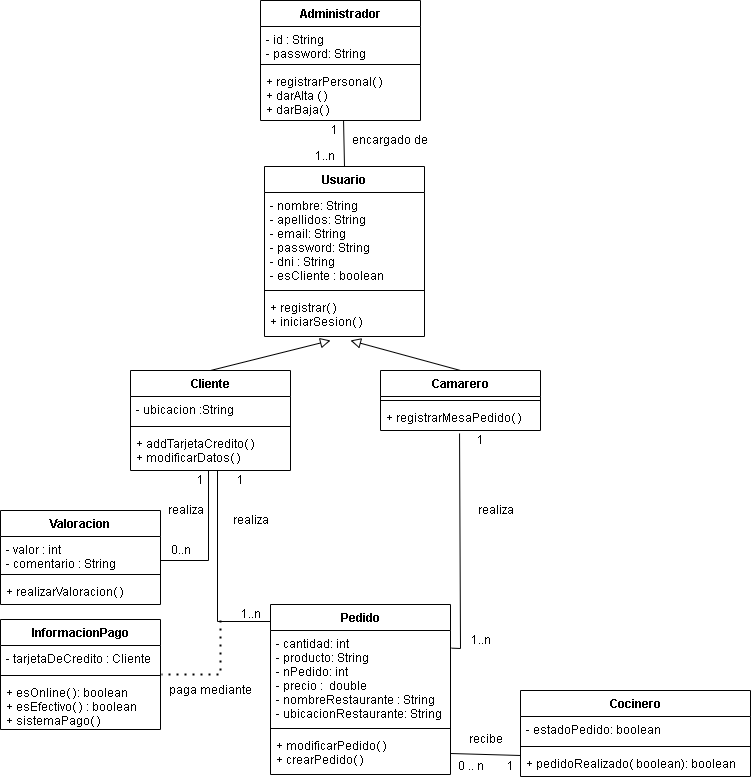

The diagram above was exported from draw.io. Its source (the exported page's mxGraphModel, read from the mxfile embedded in the PNG):
<mxGraphModel dx="1422" dy="794" grid="1" gridSize="10" guides="1" tooltips="1" connect="1" arrows="1" fold="1" page="1" pageScale="1" pageWidth="827" pageHeight="1169" math="0" shadow="0">
  <root>
    <mxCell id="0" />
    <mxCell id="1" parent="0" />
    <mxCell id="GvSVAbv8JYAAjq_JbU3b-1" value="Usuario" style="swimlane;fontStyle=1;align=center;verticalAlign=top;childLayout=stackLayout;horizontal=1;startSize=26;horizontalStack=0;resizeParent=1;resizeParentMax=0;resizeLast=0;collapsible=1;marginBottom=0;" parent="1" vertex="1">
      <mxGeometry x="334" y="176" width="160" height="170" as="geometry" />
    </mxCell>
    <mxCell id="GvSVAbv8JYAAjq_JbU3b-2" value="- nombre: String&#10;- apellidos: String &#10;- email: String&#10;- password: String&#10;- dni : String&#10;- esCliente : boolean&#10;" style="text;strokeColor=none;fillColor=none;align=left;verticalAlign=top;spacingLeft=4;spacingRight=4;overflow=hidden;rotatable=0;points=[[0,0.5],[1,0.5]];portConstraint=eastwest;" parent="GvSVAbv8JYAAjq_JbU3b-1" vertex="1">
      <mxGeometry y="26" width="160" height="94" as="geometry" />
    </mxCell>
    <mxCell id="GvSVAbv8JYAAjq_JbU3b-3" value="" style="line;strokeWidth=1;fillColor=none;align=left;verticalAlign=middle;spacingTop=-1;spacingLeft=3;spacingRight=3;rotatable=0;labelPosition=right;points=[];portConstraint=eastwest;" parent="GvSVAbv8JYAAjq_JbU3b-1" vertex="1">
      <mxGeometry y="120" width="160" height="8" as="geometry" />
    </mxCell>
    <mxCell id="GvSVAbv8JYAAjq_JbU3b-4" value="+ registrar( )&#10;+ iniciarSesion( )" style="text;strokeColor=none;fillColor=none;align=left;verticalAlign=top;spacingLeft=4;spacingRight=4;overflow=hidden;rotatable=0;points=[[0,0.5],[1,0.5]];portConstraint=eastwest;" parent="GvSVAbv8JYAAjq_JbU3b-1" vertex="1">
      <mxGeometry y="128" width="160" height="42" as="geometry" />
    </mxCell>
    <mxCell id="GvSVAbv8JYAAjq_JbU3b-9" value="Camarero" style="swimlane;fontStyle=1;align=center;verticalAlign=top;childLayout=stackLayout;horizontal=1;startSize=26;horizontalStack=0;resizeParent=1;resizeParentMax=0;resizeLast=0;collapsible=1;marginBottom=0;" parent="1" vertex="1">
      <mxGeometry x="450" y="380" width="160" height="60" as="geometry" />
    </mxCell>
    <mxCell id="GvSVAbv8JYAAjq_JbU3b-11" value="" style="line;strokeWidth=1;fillColor=none;align=left;verticalAlign=middle;spacingTop=-1;spacingLeft=3;spacingRight=3;rotatable=0;labelPosition=right;points=[];portConstraint=eastwest;" parent="GvSVAbv8JYAAjq_JbU3b-9" vertex="1">
      <mxGeometry y="26" width="160" height="8" as="geometry" />
    </mxCell>
    <mxCell id="GvSVAbv8JYAAjq_JbU3b-12" value="+ registrarMesaPedido( ) " style="text;strokeColor=none;fillColor=none;align=left;verticalAlign=top;spacingLeft=4;spacingRight=4;overflow=hidden;rotatable=0;points=[[0,0.5],[1,0.5]];portConstraint=eastwest;" parent="GvSVAbv8JYAAjq_JbU3b-9" vertex="1">
      <mxGeometry y="34" width="160" height="26" as="geometry" />
    </mxCell>
    <mxCell id="GvSVAbv8JYAAjq_JbU3b-13" value="" style="endArrow=block;startArrow=none;endFill=0;startFill=0;endSize=8;html=1;labelBackgroundColor=none;rounded=0;exitX=0.5;exitY=0;exitDx=0;exitDy=0;" parent="1" edge="1">
      <mxGeometry width="160" relative="1" as="geometry">
        <mxPoint x="280" y="380" as="sourcePoint" />
        <mxPoint x="400" y="350" as="targetPoint" />
      </mxGeometry>
    </mxCell>
    <mxCell id="GvSVAbv8JYAAjq_JbU3b-14" value="" style="endArrow=block;startArrow=none;endFill=0;startFill=0;endSize=8;html=1;labelBackgroundColor=none;rounded=0;exitX=0.5;exitY=0;exitDx=0;exitDy=0;" parent="1" source="GvSVAbv8JYAAjq_JbU3b-9" edge="1">
      <mxGeometry width="160" relative="1" as="geometry">
        <mxPoint x="330" y="410" as="sourcePoint" />
        <mxPoint x="420" y="350" as="targetPoint" />
      </mxGeometry>
    </mxCell>
    <mxCell id="GvSVAbv8JYAAjq_JbU3b-15" value="InformacionPago" style="swimlane;fontStyle=1;align=center;verticalAlign=top;childLayout=stackLayout;horizontal=1;startSize=26;horizontalStack=0;resizeParent=1;resizeParentMax=0;resizeLast=0;collapsible=1;marginBottom=0;" parent="1" vertex="1">
      <mxGeometry x="70" y="629" width="160" height="110" as="geometry" />
    </mxCell>
    <mxCell id="GvSVAbv8JYAAjq_JbU3b-16" value="- tarjetaDeCredito : Cliente" style="text;strokeColor=none;fillColor=none;align=left;verticalAlign=top;spacingLeft=4;spacingRight=4;overflow=hidden;rotatable=0;points=[[0,0.5],[1,0.5]];portConstraint=eastwest;" parent="GvSVAbv8JYAAjq_JbU3b-15" vertex="1">
      <mxGeometry y="26" width="160" height="26" as="geometry" />
    </mxCell>
    <mxCell id="GvSVAbv8JYAAjq_JbU3b-17" value="" style="line;strokeWidth=1;fillColor=none;align=left;verticalAlign=middle;spacingTop=-1;spacingLeft=3;spacingRight=3;rotatable=0;labelPosition=right;points=[];portConstraint=eastwest;" parent="GvSVAbv8JYAAjq_JbU3b-15" vertex="1">
      <mxGeometry y="52" width="160" height="8" as="geometry" />
    </mxCell>
    <mxCell id="GvSVAbv8JYAAjq_JbU3b-18" value="+ esOnline( ): boolean&#10;+ esEfectivo( ) : boolean&#10;+ sistemaPago( )&#10;" style="text;strokeColor=none;fillColor=none;align=left;verticalAlign=top;spacingLeft=4;spacingRight=4;overflow=hidden;rotatable=0;points=[[0,0.5],[1,0.5]];portConstraint=eastwest;" parent="GvSVAbv8JYAAjq_JbU3b-15" vertex="1">
      <mxGeometry y="60" width="160" height="50" as="geometry" />
    </mxCell>
    <mxCell id="GvSVAbv8JYAAjq_JbU3b-21" value="Valoracion" style="swimlane;fontStyle=1;align=center;verticalAlign=top;childLayout=stackLayout;horizontal=1;startSize=26;horizontalStack=0;resizeParent=1;resizeParentMax=0;resizeLast=0;collapsible=1;marginBottom=0;" parent="1" vertex="1">
      <mxGeometry x="70" y="520" width="160" height="94" as="geometry" />
    </mxCell>
    <mxCell id="GvSVAbv8JYAAjq_JbU3b-22" value="- valor : int&#10;- comentario : String&#10;" style="text;strokeColor=none;fillColor=none;align=left;verticalAlign=top;spacingLeft=4;spacingRight=4;overflow=hidden;rotatable=0;points=[[0,0.5],[1,0.5]];portConstraint=eastwest;" parent="GvSVAbv8JYAAjq_JbU3b-21" vertex="1">
      <mxGeometry y="26" width="160" height="34" as="geometry" />
    </mxCell>
    <mxCell id="GvSVAbv8JYAAjq_JbU3b-23" value="" style="line;strokeWidth=1;fillColor=none;align=left;verticalAlign=middle;spacingTop=-1;spacingLeft=3;spacingRight=3;rotatable=0;labelPosition=right;points=[];portConstraint=eastwest;" parent="GvSVAbv8JYAAjq_JbU3b-21" vertex="1">
      <mxGeometry y="60" width="160" height="8" as="geometry" />
    </mxCell>
    <mxCell id="GvSVAbv8JYAAjq_JbU3b-24" value="+ realizarValoracion( )" style="text;strokeColor=none;fillColor=none;align=left;verticalAlign=top;spacingLeft=4;spacingRight=4;overflow=hidden;rotatable=0;points=[[0,0.5],[1,0.5]];portConstraint=eastwest;" parent="GvSVAbv8JYAAjq_JbU3b-21" vertex="1">
      <mxGeometry y="68" width="160" height="26" as="geometry" />
    </mxCell>
    <mxCell id="GvSVAbv8JYAAjq_JbU3b-25" value="" style="endArrow=none;html=1;rounded=0;" parent="1" edge="1">
      <mxGeometry width="50" height="50" relative="1" as="geometry">
        <mxPoint x="278" y="480" as="sourcePoint" />
        <mxPoint x="230" y="570" as="targetPoint" />
        <Array as="points">
          <mxPoint x="278" y="570" />
        </Array>
      </mxGeometry>
    </mxCell>
    <mxCell id="GvSVAbv8JYAAjq_JbU3b-26" value="Pedido" style="swimlane;fontStyle=1;align=center;verticalAlign=top;childLayout=stackLayout;horizontal=1;startSize=26;horizontalStack=0;resizeParent=1;resizeParentMax=0;resizeLast=0;collapsible=1;marginBottom=0;" parent="1" vertex="1">
      <mxGeometry x="340" y="614" width="180" height="170" as="geometry" />
    </mxCell>
    <mxCell id="GvSVAbv8JYAAjq_JbU3b-27" value="- cantidad: int&#10;- producto: String&#10;- nPedido: int&#10;- precio :  double&#10;- nombreRestaurante : String&#10;- ubicacionRestaurante: String" style="text;strokeColor=none;fillColor=none;align=left;verticalAlign=top;spacingLeft=4;spacingRight=4;overflow=hidden;rotatable=0;points=[[0,0.5],[1,0.5]];portConstraint=eastwest;" parent="GvSVAbv8JYAAjq_JbU3b-26" vertex="1">
      <mxGeometry y="26" width="180" height="94" as="geometry" />
    </mxCell>
    <mxCell id="GvSVAbv8JYAAjq_JbU3b-28" value="" style="line;strokeWidth=1;fillColor=none;align=left;verticalAlign=middle;spacingTop=-1;spacingLeft=3;spacingRight=3;rotatable=0;labelPosition=right;points=[];portConstraint=eastwest;" parent="GvSVAbv8JYAAjq_JbU3b-26" vertex="1">
      <mxGeometry y="120" width="180" height="8" as="geometry" />
    </mxCell>
    <mxCell id="GvSVAbv8JYAAjq_JbU3b-29" value="+ modificarPedido( )&#10;+ crearPedido( )&#10;" style="text;strokeColor=none;fillColor=none;align=left;verticalAlign=top;spacingLeft=4;spacingRight=4;overflow=hidden;rotatable=0;points=[[0,0.5],[1,0.5]];portConstraint=eastwest;" parent="GvSVAbv8JYAAjq_JbU3b-26" vertex="1">
      <mxGeometry y="128" width="180" height="42" as="geometry" />
    </mxCell>
    <mxCell id="GvSVAbv8JYAAjq_JbU3b-34" value="" style="endArrow=none;html=1;rounded=0;" parent="1" edge="1">
      <mxGeometry width="50" height="50" relative="1" as="geometry">
        <mxPoint x="287" y="480" as="sourcePoint" />
        <mxPoint x="340" y="631" as="targetPoint" />
        <Array as="points">
          <mxPoint x="287" y="631" />
        </Array>
      </mxGeometry>
    </mxCell>
    <mxCell id="GvSVAbv8JYAAjq_JbU3b-35" value="" style="endArrow=none;html=1;rounded=0;exitX=0.494;exitY=1.115;exitDx=0;exitDy=0;exitPerimeter=0;entryX=1.006;entryY=0.188;entryDx=0;entryDy=0;entryPerimeter=0;" parent="1" source="GvSVAbv8JYAAjq_JbU3b-12" target="GvSVAbv8JYAAjq_JbU3b-27" edge="1">
      <mxGeometry width="50" height="50" relative="1" as="geometry">
        <mxPoint x="390" y="430" as="sourcePoint" />
        <mxPoint x="440" y="380" as="targetPoint" />
        <Array as="points">
          <mxPoint x="530" y="658" />
        </Array>
      </mxGeometry>
    </mxCell>
    <mxCell id="GvSVAbv8JYAAjq_JbU3b-36" value="" style="endArrow=none;dashed=1;html=1;dashPattern=1 3;strokeWidth=2;rounded=0;entryX=1.006;entryY=-0.1;entryDx=0;entryDy=0;entryPerimeter=0;" parent="1" target="GvSVAbv8JYAAjq_JbU3b-18" edge="1">
      <mxGeometry width="50" height="50" relative="1" as="geometry">
        <mxPoint x="290" y="630" as="sourcePoint" />
        <mxPoint x="440" y="460" as="targetPoint" />
        <Array as="points">
          <mxPoint x="290" y="684" />
        </Array>
      </mxGeometry>
    </mxCell>
    <mxCell id="GvSVAbv8JYAAjq_JbU3b-37" value="Cocinero" style="swimlane;fontStyle=1;align=center;verticalAlign=top;childLayout=stackLayout;horizontal=1;startSize=26;horizontalStack=0;resizeParent=1;resizeParentMax=0;resizeLast=0;collapsible=1;marginBottom=0;" parent="1" vertex="1">
      <mxGeometry x="590" y="700" width="230" height="86" as="geometry" />
    </mxCell>
    <mxCell id="GvSVAbv8JYAAjq_JbU3b-38" value="- estadoPedido: boolean" style="text;strokeColor=none;fillColor=none;align=left;verticalAlign=top;spacingLeft=4;spacingRight=4;overflow=hidden;rotatable=0;points=[[0,0.5],[1,0.5]];portConstraint=eastwest;" parent="GvSVAbv8JYAAjq_JbU3b-37" vertex="1">
      <mxGeometry y="26" width="230" height="26" as="geometry" />
    </mxCell>
    <mxCell id="GvSVAbv8JYAAjq_JbU3b-39" value="" style="line;strokeWidth=1;fillColor=none;align=left;verticalAlign=middle;spacingTop=-1;spacingLeft=3;spacingRight=3;rotatable=0;labelPosition=right;points=[];portConstraint=eastwest;" parent="GvSVAbv8JYAAjq_JbU3b-37" vertex="1">
      <mxGeometry y="52" width="230" height="8" as="geometry" />
    </mxCell>
    <mxCell id="GvSVAbv8JYAAjq_JbU3b-40" value="+ pedidoRealizado( boolean): boolean" style="text;strokeColor=none;fillColor=none;align=left;verticalAlign=top;spacingLeft=4;spacingRight=4;overflow=hidden;rotatable=0;points=[[0,0.5],[1,0.5]];portConstraint=eastwest;" parent="GvSVAbv8JYAAjq_JbU3b-37" vertex="1">
      <mxGeometry y="60" width="230" height="26" as="geometry" />
    </mxCell>
    <mxCell id="GvSVAbv8JYAAjq_JbU3b-41" value="" style="endArrow=none;html=1;rounded=0;exitX=1;exitY=0.5;exitDx=0;exitDy=0;entryX=0;entryY=0.192;entryDx=0;entryDy=0;entryPerimeter=0;" parent="1" source="GvSVAbv8JYAAjq_JbU3b-29" target="GvSVAbv8JYAAjq_JbU3b-40" edge="1">
      <mxGeometry width="50" height="50" relative="1" as="geometry">
        <mxPoint x="390" y="630" as="sourcePoint" />
        <mxPoint x="440" y="580" as="targetPoint" />
      </mxGeometry>
    </mxCell>
    <mxCell id="GvSVAbv8JYAAjq_JbU3b-42" value="Administrador" style="swimlane;fontStyle=1;align=center;verticalAlign=top;childLayout=stackLayout;horizontal=1;startSize=26;horizontalStack=0;resizeParent=1;resizeParentMax=0;resizeLast=0;collapsible=1;marginBottom=0;" parent="1" vertex="1">
      <mxGeometry x="330" y="10" width="160" height="120" as="geometry" />
    </mxCell>
    <mxCell id="GvSVAbv8JYAAjq_JbU3b-43" value="- id : String&#10;- password: String " style="text;strokeColor=none;fillColor=none;align=left;verticalAlign=top;spacingLeft=4;spacingRight=4;overflow=hidden;rotatable=0;points=[[0,0.5],[1,0.5]];portConstraint=eastwest;" parent="GvSVAbv8JYAAjq_JbU3b-42" vertex="1">
      <mxGeometry y="26" width="160" height="34" as="geometry" />
    </mxCell>
    <mxCell id="GvSVAbv8JYAAjq_JbU3b-44" value="" style="line;strokeWidth=1;fillColor=none;align=left;verticalAlign=middle;spacingTop=-1;spacingLeft=3;spacingRight=3;rotatable=0;labelPosition=right;points=[];portConstraint=eastwest;" parent="GvSVAbv8JYAAjq_JbU3b-42" vertex="1">
      <mxGeometry y="60" width="160" height="8" as="geometry" />
    </mxCell>
    <mxCell id="GvSVAbv8JYAAjq_JbU3b-45" value="+ registrarPersonal( )&#10;+ darAlta ( )&#10;+ darBaja( )" style="text;strokeColor=none;fillColor=none;align=left;verticalAlign=top;spacingLeft=4;spacingRight=4;overflow=hidden;rotatable=0;points=[[0,0.5],[1,0.5]];portConstraint=eastwest;" parent="GvSVAbv8JYAAjq_JbU3b-42" vertex="1">
      <mxGeometry y="68" width="160" height="52" as="geometry" />
    </mxCell>
    <mxCell id="GvSVAbv8JYAAjq_JbU3b-50" value="Cliente" style="swimlane;fontStyle=1;align=center;verticalAlign=top;childLayout=stackLayout;horizontal=1;startSize=26;horizontalStack=0;resizeParent=1;resizeParentMax=0;resizeLast=0;collapsible=1;marginBottom=0;" parent="1" vertex="1">
      <mxGeometry x="200" y="380" width="160" height="100" as="geometry" />
    </mxCell>
    <mxCell id="GvSVAbv8JYAAjq_JbU3b-51" value="- ubicacion :String" style="text;strokeColor=none;fillColor=none;align=left;verticalAlign=top;spacingLeft=4;spacingRight=4;overflow=hidden;rotatable=0;points=[[0,0.5],[1,0.5]];portConstraint=eastwest;" parent="GvSVAbv8JYAAjq_JbU3b-50" vertex="1">
      <mxGeometry y="26" width="160" height="26" as="geometry" />
    </mxCell>
    <mxCell id="GvSVAbv8JYAAjq_JbU3b-52" value="" style="line;strokeWidth=1;fillColor=none;align=left;verticalAlign=middle;spacingTop=-1;spacingLeft=3;spacingRight=3;rotatable=0;labelPosition=right;points=[];portConstraint=eastwest;" parent="GvSVAbv8JYAAjq_JbU3b-50" vertex="1">
      <mxGeometry y="52" width="160" height="8" as="geometry" />
    </mxCell>
    <mxCell id="GvSVAbv8JYAAjq_JbU3b-53" value="+ addTarjetaCredito( )&#10;+ modificarDatos( )" style="text;strokeColor=none;fillColor=none;align=left;verticalAlign=top;spacingLeft=4;spacingRight=4;overflow=hidden;rotatable=0;points=[[0,0.5],[1,0.5]];portConstraint=eastwest;" parent="GvSVAbv8JYAAjq_JbU3b-50" vertex="1">
      <mxGeometry y="60" width="160" height="40" as="geometry" />
    </mxCell>
    <mxCell id="GvSVAbv8JYAAjq_JbU3b-54" value="" style="endArrow=none;html=1;rounded=0;entryX=0.5;entryY=0;entryDx=0;entryDy=0;exitX=0.519;exitY=1;exitDx=0;exitDy=0;exitPerimeter=0;" parent="1" source="GvSVAbv8JYAAjq_JbU3b-45" target="GvSVAbv8JYAAjq_JbU3b-1" edge="1">
      <mxGeometry width="50" height="50" relative="1" as="geometry">
        <mxPoint x="410" y="100" as="sourcePoint" />
        <mxPoint x="414" y="146" as="targetPoint" />
      </mxGeometry>
    </mxCell>
    <mxCell id="GvSVAbv8JYAAjq_JbU3b-55" value="realiza" style="text;html=1;align=center;verticalAlign=middle;resizable=0;points=[];autosize=1;strokeColor=none;fillColor=none;" parent="1" vertex="1">
      <mxGeometry x="230" y="510" width="50" height="20" as="geometry" />
    </mxCell>
    <mxCell id="GvSVAbv8JYAAjq_JbU3b-56" value="paga mediante" style="text;html=1;align=center;verticalAlign=middle;resizable=0;points=[];autosize=1;strokeColor=none;fillColor=none;" parent="1" vertex="1">
      <mxGeometry x="230" y="690" width="100" height="20" as="geometry" />
    </mxCell>
    <mxCell id="GvSVAbv8JYAAjq_JbU3b-57" value="realiza" style="text;html=1;align=center;verticalAlign=middle;resizable=0;points=[];autosize=1;strokeColor=none;fillColor=none;" parent="1" vertex="1">
      <mxGeometry x="295" y="520" width="50" height="20" as="geometry" />
    </mxCell>
    <mxCell id="GvSVAbv8JYAAjq_JbU3b-58" value="realiza" style="text;html=1;align=center;verticalAlign=middle;resizable=0;points=[];autosize=1;strokeColor=none;fillColor=none;" parent="1" vertex="1">
      <mxGeometry x="540" y="510" width="50" height="20" as="geometry" />
    </mxCell>
    <mxCell id="GvSVAbv8JYAAjq_JbU3b-59" value="recibe" style="text;html=1;align=center;verticalAlign=middle;resizable=0;points=[];autosize=1;strokeColor=none;fillColor=none;" parent="1" vertex="1">
      <mxGeometry x="530" y="739" width="50" height="20" as="geometry" />
    </mxCell>
    <mxCell id="GvSVAbv8JYAAjq_JbU3b-60" value="1" style="text;html=1;align=center;verticalAlign=middle;resizable=0;points=[];autosize=1;strokeColor=none;fillColor=none;" parent="1" vertex="1">
      <mxGeometry x="300" y="480" width="20" height="20" as="geometry" />
    </mxCell>
    <mxCell id="GvSVAbv8JYAAjq_JbU3b-61" value="1..n" style="text;html=1;align=center;verticalAlign=middle;resizable=0;points=[];autosize=1;strokeColor=none;fillColor=none;" parent="1" vertex="1">
      <mxGeometry x="300" y="614" width="40" height="20" as="geometry" />
    </mxCell>
    <mxCell id="GvSVAbv8JYAAjq_JbU3b-62" value="1" style="text;html=1;align=center;verticalAlign=middle;resizable=0;points=[];autosize=1;strokeColor=none;fillColor=none;" parent="1" vertex="1">
      <mxGeometry x="540" y="440" width="20" height="20" as="geometry" />
    </mxCell>
    <mxCell id="GvSVAbv8JYAAjq_JbU3b-63" value="1..n" style="text;html=1;align=center;verticalAlign=middle;resizable=0;points=[];autosize=1;strokeColor=none;fillColor=none;" parent="1" vertex="1">
      <mxGeometry x="530" y="640" width="40" height="20" as="geometry" />
    </mxCell>
    <mxCell id="GvSVAbv8JYAAjq_JbU3b-64" value="0 .. n" style="text;html=1;align=center;verticalAlign=middle;resizable=0;points=[];autosize=1;strokeColor=none;fillColor=none;" parent="1" vertex="1">
      <mxGeometry x="520" y="766" width="40" height="20" as="geometry" />
    </mxCell>
    <mxCell id="GvSVAbv8JYAAjq_JbU3b-65" value="1" style="text;html=1;align=center;verticalAlign=middle;resizable=0;points=[];autosize=1;strokeColor=none;fillColor=none;" parent="1" vertex="1">
      <mxGeometry x="570" y="766" width="20" height="20" as="geometry" />
    </mxCell>
    <mxCell id="GvSVAbv8JYAAjq_JbU3b-66" value="1" style="text;html=1;align=center;verticalAlign=middle;resizable=0;points=[];autosize=1;strokeColor=none;fillColor=none;" parent="1" vertex="1">
      <mxGeometry x="260" y="480" width="20" height="20" as="geometry" />
    </mxCell>
    <mxCell id="GvSVAbv8JYAAjq_JbU3b-68" value="0..n" style="text;html=1;align=center;verticalAlign=middle;resizable=0;points=[];autosize=1;strokeColor=none;fillColor=none;" parent="1" vertex="1">
      <mxGeometry x="230" y="550" width="40" height="20" as="geometry" />
    </mxCell>
    <mxCell id="GvSVAbv8JYAAjq_JbU3b-69" value="encargado de" style="text;html=1;align=center;verticalAlign=middle;resizable=0;points=[];autosize=1;strokeColor=none;fillColor=none;" parent="1" vertex="1">
      <mxGeometry x="414" y="140" width="90" height="20" as="geometry" />
    </mxCell>
    <mxCell id="GvSVAbv8JYAAjq_JbU3b-70" value="1" style="text;html=1;align=center;verticalAlign=middle;resizable=0;points=[];autosize=1;strokeColor=none;fillColor=none;" parent="1" vertex="1">
      <mxGeometry x="394" y="130" width="20" height="20" as="geometry" />
    </mxCell>
    <mxCell id="GvSVAbv8JYAAjq_JbU3b-71" value="1..n" style="text;html=1;align=center;verticalAlign=middle;resizable=0;points=[];autosize=1;strokeColor=none;fillColor=none;" parent="1" vertex="1">
      <mxGeometry x="374" y="156" width="40" height="20" as="geometry" />
    </mxCell>
  </root>
</mxGraphModel>